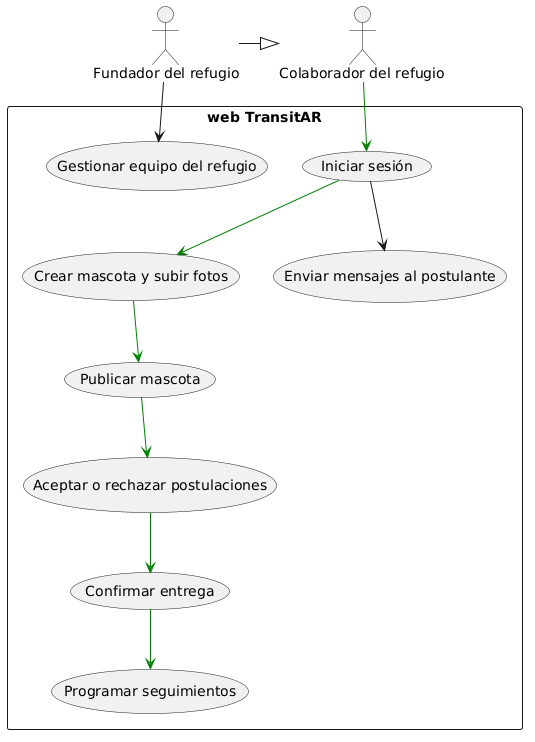

The diagram above was rendered by PlantUML. Its source (embedded in the PNG):
@startuml
'caso de uso 3
'Usuario refugio (registrado y autenticado): publicar una mascota y entregarla
'El fundador puede hacer todo lo del colaborador y además gestionar el equipo

actor "Colaborador del refugio" as Colaborador
actor "Fundador del refugio" as Fundador

Fundador -|> Colaborador

rectangle "web TransitAR" {

    (Iniciar sesión) as IniciarSesion
    (Crear mascota y subir fotos) as CrearMascota
    (Publicar mascota) as Publicar
    (Aceptar o rechazar postulaciones) as Postulaciones
    (Confirmar entrega) as ConfirmarEntrega
    (Programar seguimientos) as Seguimientos
    (Enviar mensajes al postulante) as Mensajes
    (Gestionar equipo del refugio) as Equipo
}

Colaborador -[#green]-> IniciarSesion
IniciarSesion -[#green]-> CrearMascota
CrearMascota -[#green]-> Publicar
Publicar -[#green]-> Postulaciones
Postulaciones -[#green]-> ConfirmarEntrega
ConfirmarEntrega -[#green]-> Seguimientos
IniciarSesion --> Mensajes
Fundador --> Equipo
@enduml